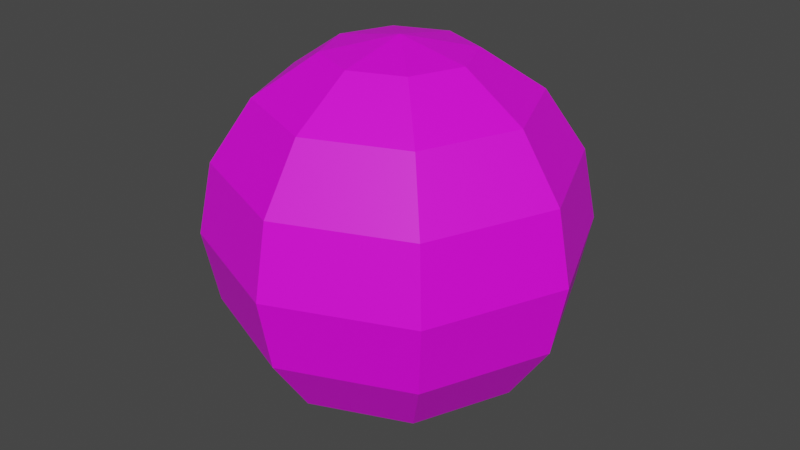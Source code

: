 # Source: Playerzbullet.blend  (saved by Blender 2.90.8; exported with 4.5.12 LTS)
import bpy
from mathutils import Matrix  # noqa: F401  (used for matrix-valued properties, if any)

bpy.ops.wm.read_factory_settings(use_empty=True)
scene = bpy.context.scene
scene.name = 'Scene'

# ---- collections
col_collection = bpy.data.collections.new('Collection'); scene.collection.children.link(col_collection)

# ---- images (referenced by path relative to the original .blend; pixels are not part of the script)
import os
ASSET_DIR = os.environ.get("B2B_ASSET_DIR", "")  # directory of the original .blend (textures are referenced by path, not embedded)
HERE = os.path.dirname(os.path.abspath(__file__))  # packed textures are extracted next to this script under _unpacked/

def load_image(name, relpath, width, height, colorspace="sRGB"):
    """Load a texture the original file referenced (path relative to the .blend, or extracted next to this script)."""
    p = next((c for c in (os.path.join(HERE, relpath), os.path.join(ASSET_DIR, relpath)) if relpath and os.path.exists(c)), "")
    if p:
        img = bpy.data.images.load(p, check_existing=True)
        img.name = name
    else:  # same state as the original file: an image datablock whose file is absent (Cycles renders it pink)
        img = bpy.data.images.new(name, width, height)
        img.source = "FILE"
        img.filepath = "//" + (relpath or name)
    img.colorspace_settings.name = colorspace
    return img
img_bullet1_png = load_image('bullet1.png', 'bullet1.png', 1024, 1024, 'sRGB')

# ---- materials (node trees are filled in below, after node groups)
mat_x = bpy.data.materials.new('マテリアル')
mat_x.use_transparent_shadow = False

# ---- material node trees
mat_x.use_nodes = True; mat_x.node_tree.nodes.clear()
_N = mat_x.node_tree.nodes; _L = mat_x.node_tree.links
n0 = _N.new('ShaderNodeBsdfPrincipled'); n0.name = 'Principled BSDF'; n0.location = (10, 300)
n0.distribution = 'GGX'
n0.subsurface_method = 'BURLEY'
n0.inputs[3].default_value = 1.45
n0.inputs[27].default_value = (0.0, 0.0, 0.0, 1.0)
n0.inputs[28].default_value = 1.0
n1 = _N.new('ShaderNodeOutputMaterial'); n1.name = 'Material Output'; n1.location = (300, 300)
n2 = _N.new('ShaderNodeTexImage'); n2.name = '画像テクスチャ'; n2.location = (-280, 260)
n2.image = img_bullet1_png
_L.new(n0.outputs[0], n1.inputs[0])
_L.new(n2.outputs[0], n0.inputs[0])
n1.is_active_output = True

# ---- world
world_world = bpy.data.worlds.new('World'); scene.world = world_world
world_world.use_nodes = True; world_world.node_tree.nodes.clear()
_N = world_world.node_tree.nodes; _L = world_world.node_tree.links
n0 = _N.new('ShaderNodeOutputWorld'); n0.name = 'World Output'; n0.location = (300, 300)
n1 = _N.new('ShaderNodeBackground'); n1.name = 'Background'; n1.location = (10, 300)
n1.inputs[0].default_value = (0.05088, 0.05088, 0.05088, 1.0)
_L.new(n1.outputs[0], n0.inputs[0])
n0.is_active_output = True
world_world.color = (0.05088, 0.05088, 0.05088)
world_world.use_sun_shadow = False
world_world.sun_shadow_jitter_overblur = 0.0

# ---- meshes
me_x = bpy.data.meshes.new('球')
me_x.from_pydata([(0.0, 1.0, -4.371e-08), (-1.068e-07, 4.423e-08, 1.0), (0.2706, 0.2706, 0.9239), (0.5, 0.5, 0.7071), (0.6533, 0.6533, 0.3827), (0.7071, 0.7071, -4.371e-08), (0.6533, 0.6533, -0.3827), (0.5, 0.5, -0.7071), (0.2706, 0.2706, -0.9239), (0.3827, 1.485e-07, 0.9239), (0.7071, 1.634e-07, 0.7071), (0.9239, 1.634e-07, 0.3827), (1.0, 1.336e-07, -4.371e-08), (0.9239, 1.634e-07, -0.3827), (0.7071, 1.634e-07, -0.7071), (0.3827, 1.485e-07, -0.9239), (0.0, 1.51e-07, -1.0), (0.2706, -0.2706, 0.9239), (0.5, -0.5, 0.7071), (0.6533, -0.6533, 0.3827), (0.7071, -0.7071, -4.371e-08), (0.6533, -0.6533, -0.3827), (0.5, -0.5, -0.7071), (0.2706, -0.2706, -0.9239), (1.244e-08, -0.3827, 0.9239), (1.244e-08, -0.7071, 0.7071), (4.224e-08, -0.9239, 0.3827), (1.244e-08, -1.0, -4.371e-08), (4.224e-08, -0.9239, -0.3827), (1.244e-08, -0.7071, -0.7071), (1.244e-08, -0.3827, -0.9239), (-0.2706, -0.2706, 0.9239), (-0.5, -0.5, 0.7071), (-0.6533, -0.6533, 0.3827), (-0.7071, -0.7071, -4.371e-08), (-0.6533, -0.6533, -0.3827), (-0.5, -0.5, -0.7071), (-0.2706, -0.2706, -0.9239), (-0.3827, 1.634e-07, 0.9239), (-0.7071, 1.634e-07, 0.7071), (-0.9239, 1.038e-07, 0.3827), (-1.0, 1.634e-07, -4.371e-08), (-0.9239, 1.038e-07, -0.3827), (-0.7071, 1.634e-07, -0.7071), (-0.3827, 1.634e-07, -0.9239), (-0.2706, 0.2706, 0.9239), (-0.5, 0.5, 0.7071), (-0.6533, 0.6533, 0.3827), (-0.7071, 0.7071, -4.371e-08), (-0.6533, 0.6533, -0.3827), (-0.5, 0.5, -0.7071), (-0.2706, 0.2706, -0.9239), (-2.462e-09, 0.3827, 0.9239), (-1.736e-08, 0.7071, 0.7071), (-4.717e-08, 0.9239, 0.3827), (-4.717e-08, 0.9239, -0.3827), (-1.736e-08, 0.7071, -0.7071), (-2.462e-09, 0.3827, -0.9239)], [], [(55, 0, 5, 6), (54, 53, 3, 4), (52, 1, 2), (16, 57, 8), (56, 55, 6, 7), (0, 54, 4, 5), (53, 52, 2, 3), (57, 56, 7, 8), (16, 8, 15), (7, 6, 13, 14), (5, 4, 11, 12), (3, 2, 9, 10), (8, 7, 14, 15), (6, 5, 12, 13), (4, 3, 10, 11), (2, 1, 9), (10, 9, 17, 18), (15, 14, 22, 23), (13, 12, 20, 21), (11, 10, 18, 19), (9, 1, 17), (16, 15, 23), (14, 13, 21, 22), (12, 11, 19, 20), (23, 22, 29, 30), (21, 20, 27, 28), (19, 18, 25, 26), (17, 1, 24), (16, 23, 30), (22, 21, 28, 29), (20, 19, 26, 27), (18, 17, 24, 25), (24, 1, 31), (16, 30, 37), (29, 28, 35, 36), (27, 26, 33, 34), (25, 24, 31, 32), (30, 29, 36, 37), (28, 27, 34, 35), (26, 25, 32, 33), (36, 35, 42, 43), (34, 33, 40, 41), (32, 31, 38, 39), (37, 36, 43, 44), (35, 34, 41, 42), (33, 32, 39, 40), (31, 1, 38), (16, 37, 44), (44, 43, 50, 51), (42, 41, 48, 49), (40, 39, 46, 47), (38, 1, 45), (16, 44, 51), (43, 42, 49, 50), (41, 40, 47, 48), (39, 38, 45, 46), (49, 48, 0, 55), (47, 46, 53, 54), (45, 1, 52), (16, 51, 57), (50, 49, 55, 56), (48, 47, 54, 0), (46, 45, 52, 53), (51, 50, 56, 57)])
_uv = me_x.uv_layers.new(name='UVマップ')
_uv.uv.foreach_set('vector', [0.1459, 0.3477, 0.1152, 0.5146, 0.2333, 0.5146, 0.255, 0.3477, 0.1459, 0.6815, 0.2333, 0.823, 0.3169, 0.823, 0.255, 0.6815, 0.3642, 0.9176, 0.5185, 0.9508, 0.4094, 0.9176, 0.5185, 0.07842, 0.3642, 0.1116, 0.4094, 0.1116, 0.2333, 0.2062, 0.1459, 0.3477, 0.255, 0.3477, 0.3169, 0.2062, 0.1152, 0.5146, 0.1459, 0.6815, 0.255, 0.6815, 0.2333, 0.5146, 0.2333, 0.823, 0.3642, 0.9176, 0.4094, 0.9176, 0.3169, 0.823, 0.3642, 0.1116, 0.2333, 0.2062, 0.3169, 0.2062, 0.4094, 0.1116, 0.5185, 0.07842, 0.4094, 0.1116, 0.5185, 0.1116, 0.3169, 0.2062, 0.255, 0.3477, 0.5185, 0.3477, 0.5185, 0.2062, 0.2333, 0.5146, 0.255, 0.6815, 0.5185, 0.6815, 0.5185, 0.5146, 0.3169, 0.823, 0.4094, 0.9176, 0.5185, 0.9176, 0.5185, 0.823, 0.4094, 0.1116, 0.3169, 0.2062, 0.5185, 0.2062, 0.5185, 0.1116, 0.255, 0.3477, 0.2333, 0.5146, 0.5185, 0.5146, 0.5185, 0.3477, 0.255, 0.6815, 0.3169, 0.823, 0.5185, 0.823, 0.5185, 0.6815, 0.4094, 0.9176, 0.5185, 0.9508, 0.5185, 0.9176, 0.5185, 0.823, 0.5185, 0.9176, 0.6277, 0.9176, 0.7202, 0.823, 0.5185, 0.1116, 0.5185, 0.2062, 0.7202, 0.2062, 0.6277, 0.1116, 0.5185, 0.3477, 0.5185, 0.5146, 0.8037, 0.5146, 0.782, 0.3477, 0.5185, 0.6815, 0.5185, 0.823, 0.7202, 0.823, 0.782, 0.6815, 0.5185, 0.9176, 0.5185, 0.9508, 0.6277, 0.9176, 0.5185, 0.07842, 0.5185, 0.1116, 0.6277, 0.1116, 0.5185, 0.2062, 0.5185, 0.3477, 0.782, 0.3477, 0.7202, 0.2062, 0.5185, 0.5146, 0.5185, 0.6815, 0.782, 0.6815, 0.8037, 0.5146, 0.6277, 0.1116, 0.7202, 0.2062, 0.8037, 0.2062, 0.6729, 0.1116, 0.782, 0.3477, 0.8037, 0.5146, 0.9218, 0.5146, 0.8911, 0.3477, 0.782, 0.6815, 0.7202, 0.823, 0.8037, 0.823, 0.8911, 0.6815, 0.6277, 0.9176, 0.5185, 0.9508, 0.6729, 0.9176, 0.5185, 0.07842, 0.6277, 0.1116, 0.6729, 0.1116, 0.7202, 0.2062, 0.782, 0.3477, 0.8911, 0.3477, 0.8037, 0.2062, 0.8037, 0.5146, 0.782, 0.6815, 0.8911, 0.6815, 0.9218, 0.5146, 0.7202, 0.823, 0.6277, 0.9176, 0.6729, 0.9176, 0.8037, 0.823, 0.6729, 0.9176, 0.5185, 0.9508, 0.6277, 0.9176, 0.5185, 0.07842, 0.6729, 0.1116, 0.6277, 0.1116, 0.8037, 0.2062, 0.8911, 0.3477, 0.782, 0.3477, 0.7202, 0.2062, 0.9218, 0.5146, 0.8911, 0.6815, 0.782, 0.6815, 0.8037, 0.5146, 0.8037, 0.823, 0.6729, 0.9176, 0.6277, 0.9176, 0.7202, 0.823, 0.6729, 0.1116, 0.8037, 0.2062, 0.7202, 0.2062, 0.6277, 0.1116, 0.8911, 0.3477, 0.9218, 0.5146, 0.8037, 0.5146, 0.782, 0.3477, 0.8911, 0.6815, 0.8037, 0.823, 0.7202, 0.823, 0.782, 0.6815, 0.7202, 0.2062, 0.782, 0.3477, 0.5185, 0.3477, 0.5185, 0.2062, 0.8037, 0.5146, 0.782, 0.6815, 0.5185, 0.6815, 0.5185, 0.5146, 0.7202, 0.823, 0.6277, 0.9176, 0.5185, 0.9176, 0.5185, 0.823, 0.6277, 0.1116, 0.7202, 0.2062, 0.5185, 0.2062, 0.5185, 0.1116, 0.782, 0.3477, 0.8037, 0.5146, 0.5185, 0.5146, 0.5185, 0.3477, 0.782, 0.6815, 0.7202, 0.823, 0.5185, 0.823, 0.5185, 0.6815, 0.6277, 0.9176, 0.5185, 0.9508, 0.5185, 0.9176, 0.5185, 0.07842, 0.6277, 0.1116, 0.5185, 0.1116, 0.5185, 0.1116, 0.5185, 0.2062, 0.3169, 0.2062, 0.4094, 0.1116, 0.5185, 0.3477, 0.5185, 0.5146, 0.2333, 0.5146, 0.255, 0.3477, 0.5185, 0.6815, 0.5185, 0.823, 0.3169, 0.823, 0.255, 0.6815, 0.5185, 0.9176, 0.5185, 0.9508, 0.4094, 0.9176, 0.5185, 0.07842, 0.5185, 0.1116, 0.4094, 0.1116, 0.5185, 0.2062, 0.5185, 0.3477, 0.255, 0.3477, 0.3169, 0.2062, 0.5185, 0.5146, 0.5185, 0.6815, 0.255, 0.6815, 0.2333, 0.5146, 0.5185, 0.823, 0.5185, 0.9176, 0.4094, 0.9176, 0.3169, 0.823, 0.255, 0.3477, 0.2333, 0.5146, 0.1152, 0.5146, 0.1459, 0.3477, 0.255, 0.6815, 0.3169, 0.823, 0.2333, 0.823, 0.1459, 0.6815, 0.4094, 0.9176, 0.5185, 0.9508, 0.3642, 0.9176, 0.5185, 0.07842, 0.4094, 0.1116, 0.3642, 0.1116, 0.3169, 0.2062, 0.255, 0.3477, 0.1459, 0.3477, 0.2333, 0.2062, 0.2333, 0.5146, 0.255, 0.6815, 0.1459, 0.6815, 0.1152, 0.5146, 0.3169, 0.823, 0.4094, 0.9176, 0.3642, 0.9176, 0.2333, 0.823, 0.4094, 0.1116, 0.3169, 0.2062, 0.2333, 0.2062, 0.3642, 0.1116])
me_x.materials.append(mat_x)
me_x.use_remesh_fix_poles = True
me_x.use_remesh_preserve_attributes = False
me_x.use_mirror_vertex_groups = False
me_x.update()

# ---- objects
ob_x = bpy.data.objects.new('球', me_x)

# ---- transforms, parenting, visibility, modifiers, constraints
ob_x.location = (0.0, 0.0, 0.0)
ob_x.scale = (4.0, 4.0, 4.0)
ob_x.lineart.crease_threshold = 0.0

# ---- collection membership
col_collection.objects.link(ob_x)

# ---- scene / render settings (as saved in the file)
scene.frame_start = 1; scene.frame_end = 250; scene.frame_set(4)
scene.render.engine = 'BLENDER_EEVEE_NEXT'
scene.cycles.use_denoising = False
scene.cycles.samples = 128
scene.cycles.sampling_pattern = 'TABULATED_SOBOL'
scene.cycles.use_adaptive_sampling = False
scene.cycles.use_light_tree = False
scene.view_settings.view_transform = 'Filmic'
bpy.context.view_layer.update()

# ---- added for rendering (the .blend has no active camera and no usable light): camera, sun
cam_auto = bpy.data.cameras.new('AutoCamera')
cam_auto.lens = 50.0
cam_auto.sensor_width = 36.0
cam_auto.clip_end = 1000.0
ob_auto_camera = bpy.data.objects.new('AutoCamera', cam_auto)
scene.collection.objects.link(ob_auto_camera)
ob_auto_camera.location = (12.8203, -15.3843, 10.2562)
ob_auto_camera.rotation_euler = (1.09748, -7.21219e-08, 0.694738)
scene.camera = ob_auto_camera
light_auto_sun = bpy.data.lights.new('AutoSun', 'SUN')
light_auto_sun.energy = 3.0
light_auto_sun.angle = 0.0523599
ob_auto_sun = bpy.data.objects.new('AutoSun', light_auto_sun)
scene.collection.objects.link(ob_auto_sun)
ob_auto_sun.rotation_euler = (0.872665, 0.174533, 0.523599)
bpy.context.view_layer.update()

